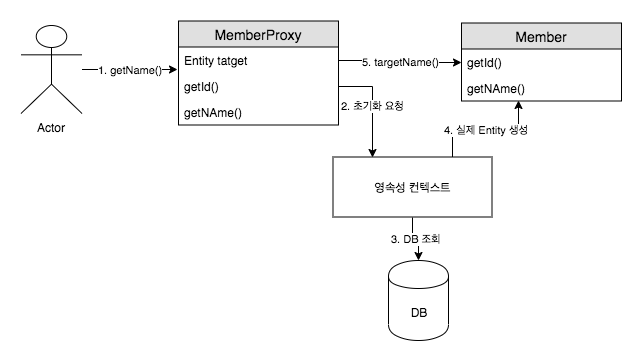

The diagram above was exported from draw.io. Its source (the exported page's mxGraphModel, read from the mxfile embedded in the PNG):
<mxGraphModel dx="4118" dy="725" grid="0" gridSize="10" guides="1" tooltips="1" connect="1" arrows="1" fold="1" page="1" pageScale="1" pageWidth="3300" pageHeight="4681" background="#ffffff" math="0" shadow="0">
  <root>
    <mxCell id="0" />
    <mxCell id="1" parent="0" />
    <mxCell id="2" value="MemberProxy" style="swimlane;fontStyle=0;childLayout=stackLayout;horizontal=1;startSize=26;fillColor=#e0e0e0;horizontalStack=0;resizeParent=1;resizeParentMax=0;resizeLast=0;collapsible=1;marginBottom=0;swimlaneFillColor=#ffffff;align=center;fontSize=14;" vertex="1" parent="1">
      <mxGeometry x="327" y="18165.5" width="160" height="104" as="geometry" />
    </mxCell>
    <mxCell id="3" value="Entity tatget" style="text;strokeColor=none;fillColor=none;spacingLeft=4;spacingRight=4;overflow=hidden;rotatable=0;points=[[0,0.5],[1,0.5]];portConstraint=eastwest;fontSize=12;" vertex="1" parent="2">
      <mxGeometry y="26" width="160" height="26" as="geometry" />
    </mxCell>
    <mxCell id="4" value="getId()" style="text;strokeColor=none;fillColor=none;spacingLeft=4;spacingRight=4;overflow=hidden;rotatable=0;points=[[0,0.5],[1,0.5]];portConstraint=eastwest;fontSize=12;" vertex="1" parent="2">
      <mxGeometry y="52" width="160" height="26" as="geometry" />
    </mxCell>
    <mxCell id="5" value="getNAme()" style="text;strokeColor=none;fillColor=none;spacingLeft=4;spacingRight=4;overflow=hidden;rotatable=0;points=[[0,0.5],[1,0.5]];portConstraint=eastwest;fontSize=12;" vertex="1" parent="2">
      <mxGeometry y="78" width="160" height="26" as="geometry" />
    </mxCell>
    <mxCell id="6" value="Member" style="swimlane;fontStyle=0;childLayout=stackLayout;horizontal=1;startSize=26;fillColor=#e0e0e0;horizontalStack=0;resizeParent=1;resizeParentMax=0;resizeLast=0;collapsible=1;marginBottom=0;swimlaneFillColor=#ffffff;align=center;fontSize=14;" vertex="1" parent="1">
      <mxGeometry x="610" y="18167.5" width="160" height="78" as="geometry" />
    </mxCell>
    <mxCell id="7" value="getId()" style="text;strokeColor=none;fillColor=none;spacingLeft=4;spacingRight=4;overflow=hidden;rotatable=0;points=[[0,0.5],[1,0.5]];portConstraint=eastwest;fontSize=12;" vertex="1" parent="6">
      <mxGeometry y="26" width="160" height="26" as="geometry" />
    </mxCell>
    <mxCell id="8" value="getNAme()" style="text;strokeColor=none;fillColor=none;spacingLeft=4;spacingRight=4;overflow=hidden;rotatable=0;points=[[0,0.5],[1,0.5]];portConstraint=eastwest;fontSize=12;" vertex="1" parent="6">
      <mxGeometry y="52" width="160" height="26" as="geometry" />
    </mxCell>
    <mxCell id="9" value="5. targetName()" style="edgeStyle=orthogonalEdgeStyle;rounded=0;orthogonalLoop=1;jettySize=auto;html=1;" edge="1" source="3" target="7" parent="1">
      <mxGeometry relative="1" as="geometry" />
    </mxCell>
    <mxCell id="10" value="3. DB 조회" style="edgeStyle=orthogonalEdgeStyle;rounded=0;orthogonalLoop=1;jettySize=auto;html=1;exitX=0.5;exitY=1;exitDx=0;exitDy=0;" edge="1" source="12" target="13" parent="1">
      <mxGeometry relative="1" as="geometry" />
    </mxCell>
    <mxCell id="11" value="4. 실제 Entity 생성" style="edgeStyle=orthogonalEdgeStyle;rounded=0;orthogonalLoop=1;jettySize=auto;html=1;exitX=0.75;exitY=0;exitDx=0;exitDy=0;entryX=0.356;entryY=0.981;entryDx=0;entryDy=0;entryPerimeter=0;" edge="1" source="12" target="8" parent="1">
      <mxGeometry relative="1" as="geometry" />
    </mxCell>
    <mxCell id="12" value="영속성 컨텍스트" style="rounded=0;whiteSpace=wrap;html=1;" vertex="1" parent="1">
      <mxGeometry x="481.5" y="18301.5" width="159" height="60" as="geometry" />
    </mxCell>
    <mxCell id="13" value="DB" style="shape=cylinder;whiteSpace=wrap;html=1;boundedLbl=1;backgroundOutline=1;" vertex="1" parent="1">
      <mxGeometry x="537" y="18405" width="60" height="80" as="geometry" />
    </mxCell>
    <mxCell id="14" value="1. getName()" style="edgeStyle=orthogonalEdgeStyle;rounded=0;orthogonalLoop=1;jettySize=auto;html=1;entryX=-0.006;entryY=-0.135;entryDx=0;entryDy=0;entryPerimeter=0;" edge="1" source="15" target="4" parent="1">
      <mxGeometry relative="1" as="geometry" />
    </mxCell>
    <mxCell id="15" value="Actor" style="shape=umlActor;verticalLabelPosition=bottom;labelBackgroundColor=#ffffff;verticalAlign=top;html=1;" vertex="1" parent="1">
      <mxGeometry x="169.5" y="18170" width="61" height="88" as="geometry" />
    </mxCell>
    <mxCell id="16" value="2. 초기화 요청" style="edgeStyle=orthogonalEdgeStyle;rounded=0;orthogonalLoop=1;jettySize=auto;html=1;entryX=0.25;entryY=0;entryDx=0;entryDy=0;" edge="1" source="4" target="12" parent="1">
      <mxGeometry relative="1" as="geometry" />
    </mxCell>
  </root>
</mxGraphModel>